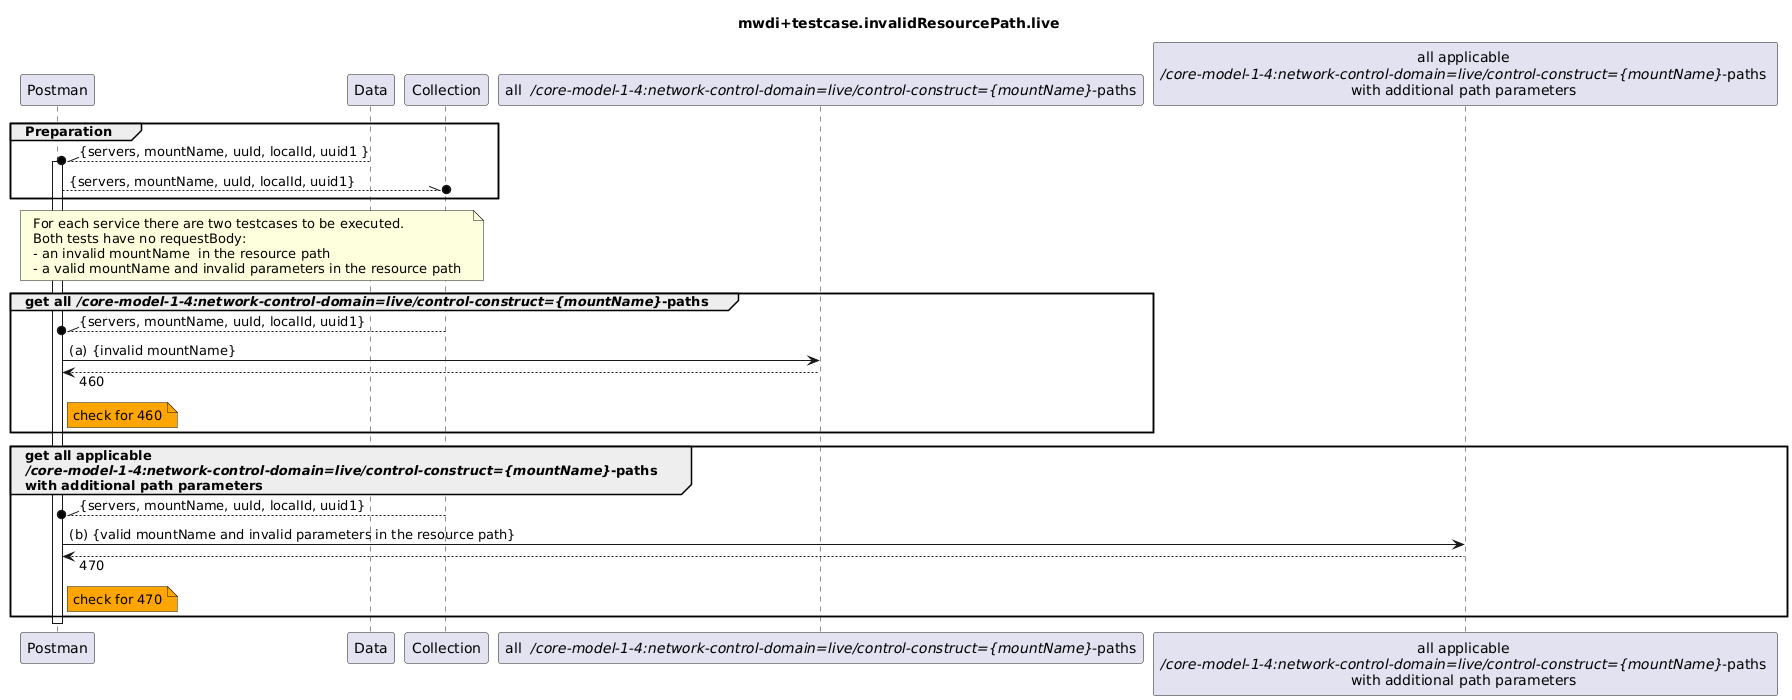

The diagram above was rendered by PlantUML. Its source (embedded in the PNG):
@startuml
skinparam responseMessageBelowArrow true

title
mwdi+testcase.invalidResourcePath.live
end title

participant "Postman" as Postman
participant "Data" as Data
participant "Collection" as Collection

participant "all  <i>/core-model-1-4:network-control-domain=live/control-construct={mountName}</i>-paths" as LINK
participant "all applicable \n<i>/core-model-1-4:network-control-domain=live/control-construct={mountName}</i>-paths \nwith additional path parameters " as LINK2


group Preparation
  Data --\\o Postman : {servers, mountName, uuId, localId, uuid1 }
  activate Postman
  Postman --\\o Collection : {servers, mountName, uuId, localId, uuid1}
end


note over Postman, Collection
  For each service there are two testcases to be executed.
  Both tests have no requestBody:
  - an invalid mountName  in the resource path
  - a valid mountName and invalid parameters in the resource path
end note


group get all <i>/core-model-1-4:network-control-domain=live/control-construct={mountName}</i>-paths
  Collection --\\o Postman : {servers, mountName, uuId, localId, uuid1}
  Postman -> LINK : (a) {invalid mountName} 
  Postman <-- LINK : 460
  note right Postman #Orange
    check for 460
  end note
end

group get all applicable \n<i>/core-model-1-4:network-control-domain=live/control-construct={mountName}</i>-paths \nwith additional path parameters 
  Collection --\\o Postman : {servers, mountName, uuId, localId, uuid1}
  Postman -> LINK2 : (b) {valid mountName and invalid parameters in the resource path} 
  Postman <-- LINK2 : 470
  note right Postman #Orange
    check for 470
  end note
end




deactivate Postman
@enduml